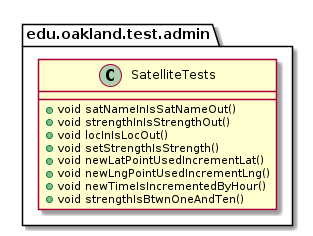

The diagram above was rendered by PlantUML. Its source (embedded in the PNG):
@startuml SatelliteTests

package edu.oakland.test.admin {
    class SatelliteTests {
       + void satNameInIsSatNameOut()
       + void strengthInIsStrengthOut()
       + void locInIsLocOut()
       + void setStrengthIsStrength()
       + void newLatPointUsedIncrementLat()
       + void newLngPointUsedIncrementLng()
       + void newTimeIsIncrementedByHour()
       + void strengthIsBtwnOneAndTen()
    }
}

@enduml